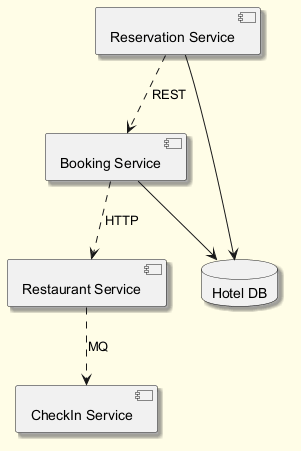

The diagram above was rendered by PlantUML. Its source (embedded in the PNG):
@startuml
skinparam backgroundColor #FFFDE7
skinparam classBackgroundColor #FFF9C4
skinparam classBorderColor #F57F17
skinparam shadowing true
component "Reservation Service" as C_ReservationService
component "CheckIn Service" as C_CheckInService
component "Booking Service" as C_BookingService
component "Restaurant Service" as C_RestaurantService
database "Hotel DB" as DB_hotel
C_ReservationService --> DB_hotel
C_BookingService --> DB_hotel
C_RestaurantService ..> C_CheckInService : MQ
C_BookingService ..> C_RestaurantService : HTTP
C_ReservationService ..> C_BookingService : REST
@enduml